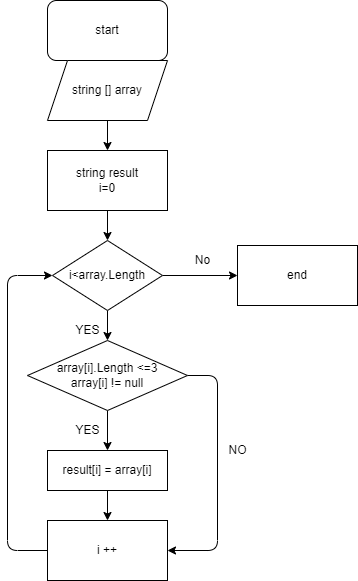

The diagram above was exported from draw.io. Its source (the exported page's mxGraphModel, read from the mxfile embedded in the PNG):
<mxGraphModel dx="966" dy="409" grid="1" gridSize="10" guides="1" tooltips="1" connect="1" arrows="1" fold="1" page="1" pageScale="1" pageWidth="827" pageHeight="1169" math="0" shadow="0">
  <root>
    <mxCell id="0" />
    <mxCell id="1" parent="0" />
    <mxCell id="4" value="" style="edgeStyle=none;html=1;" edge="1" parent="1" source="2" target="3">
      <mxGeometry relative="1" as="geometry" />
    </mxCell>
    <mxCell id="2" value="start" style="rounded=1;whiteSpace=wrap;html=1;" vertex="1" parent="1">
      <mxGeometry x="270" y="20" width="120" height="60" as="geometry" />
    </mxCell>
    <mxCell id="6" value="" style="edgeStyle=none;html=1;" edge="1" parent="1" source="3" target="5">
      <mxGeometry relative="1" as="geometry" />
    </mxCell>
    <mxCell id="3" value="string [] array" style="shape=parallelogram;perimeter=parallelogramPerimeter;whiteSpace=wrap;html=1;fixedSize=1;" vertex="1" parent="1">
      <mxGeometry x="270" y="80" width="120" height="60" as="geometry" />
    </mxCell>
    <mxCell id="8" value="" style="edgeStyle=none;html=1;" edge="1" parent="1" source="5" target="7">
      <mxGeometry relative="1" as="geometry" />
    </mxCell>
    <mxCell id="5" value="string result&lt;br&gt;i=0" style="whiteSpace=wrap;html=1;" vertex="1" parent="1">
      <mxGeometry x="270" y="170" width="120" height="60" as="geometry" />
    </mxCell>
    <mxCell id="5BCaC1S9qCP2es3MxzQN-9" value="" style="edgeStyle=none;html=1;" edge="1" parent="1" source="7" target="5BCaC1S9qCP2es3MxzQN-8">
      <mxGeometry relative="1" as="geometry" />
    </mxCell>
    <mxCell id="5BCaC1S9qCP2es3MxzQN-11" value="" style="edgeStyle=none;html=1;" edge="1" parent="1" source="7" target="5BCaC1S9qCP2es3MxzQN-10">
      <mxGeometry relative="1" as="geometry" />
    </mxCell>
    <mxCell id="7" value="i&amp;lt;array.Length" style="rhombus;whiteSpace=wrap;html=1;" vertex="1" parent="1">
      <mxGeometry x="275" y="260" width="110" height="70" as="geometry" />
    </mxCell>
    <mxCell id="5BCaC1S9qCP2es3MxzQN-8" value="end" style="whiteSpace=wrap;html=1;" vertex="1" parent="1">
      <mxGeometry x="460" y="265" width="120" height="60" as="geometry" />
    </mxCell>
    <mxCell id="5BCaC1S9qCP2es3MxzQN-18" value="" style="edgeStyle=none;html=1;" edge="1" parent="1" source="5BCaC1S9qCP2es3MxzQN-10" target="5BCaC1S9qCP2es3MxzQN-17">
      <mxGeometry relative="1" as="geometry" />
    </mxCell>
    <mxCell id="5BCaC1S9qCP2es3MxzQN-24" style="edgeStyle=none;html=1;entryX=1;entryY=0.5;entryDx=0;entryDy=0;exitX=1;exitY=0.5;exitDx=0;exitDy=0;" edge="1" parent="1" source="5BCaC1S9qCP2es3MxzQN-10" target="5BCaC1S9qCP2es3MxzQN-22">
      <mxGeometry relative="1" as="geometry">
        <Array as="points">
          <mxPoint x="440" y="395" />
          <mxPoint x="440" y="570" />
        </Array>
      </mxGeometry>
    </mxCell>
    <mxCell id="5BCaC1S9qCP2es3MxzQN-10" value="array[i].Length &amp;lt;=3&lt;br&gt;array[i] != null" style="rhombus;whiteSpace=wrap;html=1;" vertex="1" parent="1">
      <mxGeometry x="250" y="360" width="160" height="70" as="geometry" />
    </mxCell>
    <mxCell id="5BCaC1S9qCP2es3MxzQN-14" value="No&lt;br&gt;" style="text;html=1;align=center;verticalAlign=middle;resizable=0;points=[];autosize=1;strokeColor=none;fillColor=none;" vertex="1" parent="1">
      <mxGeometry x="410" y="270" width="30" height="20" as="geometry" />
    </mxCell>
    <mxCell id="5BCaC1S9qCP2es3MxzQN-15" value="YES" style="text;html=1;align=center;verticalAlign=middle;resizable=0;points=[];autosize=1;strokeColor=none;fillColor=none;" vertex="1" parent="1">
      <mxGeometry x="290" y="340" width="40" height="20" as="geometry" />
    </mxCell>
    <mxCell id="5BCaC1S9qCP2es3MxzQN-23" value="" style="edgeStyle=none;html=1;" edge="1" parent="1" source="5BCaC1S9qCP2es3MxzQN-17" target="5BCaC1S9qCP2es3MxzQN-22">
      <mxGeometry relative="1" as="geometry" />
    </mxCell>
    <mxCell id="5BCaC1S9qCP2es3MxzQN-17" value="result[i] = array[i]" style="whiteSpace=wrap;html=1;" vertex="1" parent="1">
      <mxGeometry x="270" y="470" width="120" height="40" as="geometry" />
    </mxCell>
    <mxCell id="5BCaC1S9qCP2es3MxzQN-19" value="YES" style="text;html=1;align=center;verticalAlign=middle;resizable=0;points=[];autosize=1;strokeColor=none;fillColor=none;" vertex="1" parent="1">
      <mxGeometry x="290" y="440" width="40" height="20" as="geometry" />
    </mxCell>
    <mxCell id="5BCaC1S9qCP2es3MxzQN-26" style="edgeStyle=none;html=1;entryX=0;entryY=0.5;entryDx=0;entryDy=0;exitX=0;exitY=0.5;exitDx=0;exitDy=0;" edge="1" parent="1" source="5BCaC1S9qCP2es3MxzQN-22" target="7">
      <mxGeometry relative="1" as="geometry">
        <Array as="points">
          <mxPoint x="230" y="570" />
          <mxPoint x="230" y="295" />
        </Array>
      </mxGeometry>
    </mxCell>
    <mxCell id="5BCaC1S9qCP2es3MxzQN-22" value="i ++" style="whiteSpace=wrap;html=1;" vertex="1" parent="1">
      <mxGeometry x="270" y="540" width="120" height="60" as="geometry" />
    </mxCell>
    <mxCell id="5BCaC1S9qCP2es3MxzQN-25" value="NO" style="text;html=1;align=center;verticalAlign=middle;resizable=0;points=[];autosize=1;strokeColor=none;fillColor=none;" vertex="1" parent="1">
      <mxGeometry x="445" y="460" width="30" height="20" as="geometry" />
    </mxCell>
  </root>
</mxGraphModel>